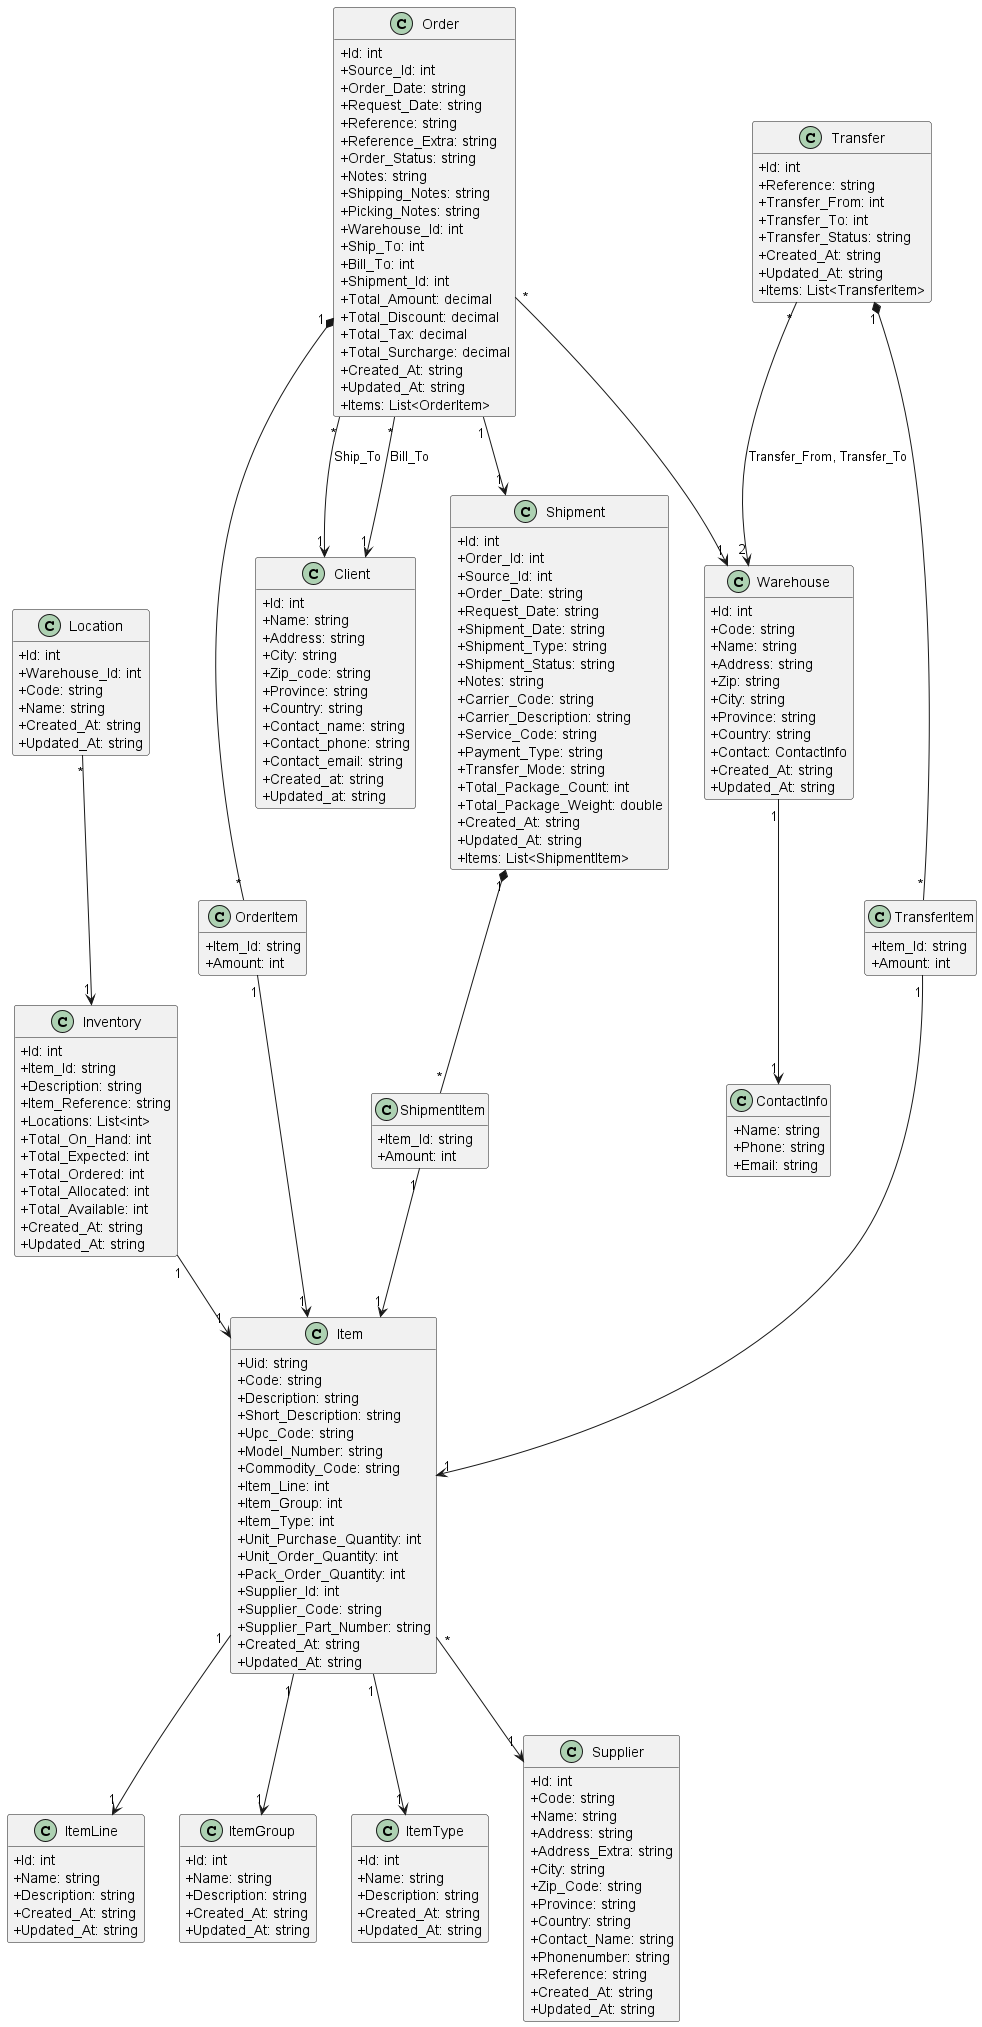

The diagram above was rendered by PlantUML. Its source (embedded in the PNG):
@startuml

skinparam classAttributeIconSize 0
' left to right direction
hide empty members
skinparam packageStyle rectangle
' skinparam linetype ortho



class ItemLine {
  + Id: int
  + Name: string
  + Description: string
  + Created_At: string
  + Updated_At: string
}

class ItemGroup {
  + Id: int
  + Name: string
  + Description: string
  + Created_At: string
  + Updated_At: string
}

class Inventory {
  + Id: int
  + Item_Id: string
  + Description: string
  + Item_Reference: string
  + Locations: List<int>
  + Total_On_Hand: int
  + Total_Expected: int
  + Total_Ordered: int
  + Total_Allocated: int
  + Total_Available: int
  + Created_At: string
  + Updated_At: string
}

class Item {
  + Uid: string
  + Code: string
  + Description: string
  + Short_Description: string
  + Upc_Code: string
  + Model_Number: string
  + Commodity_Code: string
  + Item_Line: int
  + Item_Group: int
  + Item_Type: int
  + Unit_Purchase_Quantity: int
  + Unit_Order_Quantity: int
  + Pack_Order_Quantity: int
  + Supplier_Id: int
  + Supplier_Code: string
  + Supplier_Part_Number: string
  + Created_At: string
  + Updated_At: string
}

class OrderItem {
  + Item_Id: string
  + Amount: int
}

class Order {
  + Id: int
  + Source_Id: int
  + Order_Date: string
  + Request_Date: string
  + Reference: string
  + Reference_Extra: string
  + Order_Status: string
  + Notes: string
  + Shipping_Notes: string
  + Picking_Notes: string
  + Warehouse_Id: int
  + Ship_To: int
  + Bill_To: int
  + Shipment_Id: int
  + Total_Amount: decimal
  + Total_Discount: decimal
  + Total_Tax: decimal
  + Total_Surcharge: decimal
  + Created_At: string
  + Updated_At: string
  + Items: List<OrderItem>
}

class Client {
  + Id: int
  + Name: string
  + Address: string
  + City: string
  + Zip_code: string
  + Province: string
  + Country: string
  + Contact_name: string
  + Contact_phone: string
  + Contact_email: string
  + Created_at: string
  + Updated_at: string
}

class ShipmentItem {
  + Item_Id: string
  + Amount: int
}

class Shipment {
  + Id: int
  + Order_Id: int
  + Source_Id: int
  + Order_Date: string
  + Request_Date: string
  + Shipment_Date: string
  + Shipment_Type: string
  + Shipment_Status: string
  + Notes: string
  + Carrier_Code: string
  + Carrier_Description: string
  + Service_Code: string
  + Payment_Type: string
  + Transfer_Mode: string
  + Total_Package_Count: int
  + Total_Package_Weight: double
  + Created_At: string
  + Updated_At: string
  + Items: List<ShipmentItem>
}

class Location {
  + Id: int
  + Warehouse_Id: int
  + Code: string
  + Name: string
  + Created_At: string
  + Updated_At: string
}

class ItemType {
  + Id: int
  + Name: string
  + Description: string
  + Created_At: string
  + Updated_At: string
}

class TransferItem {
  + Item_Id: string
  + Amount: int
}

class Transfer {
  + Id: int
  + Reference: string
  + Transfer_From: int
  + Transfer_To: int
  + Transfer_Status: string
  + Created_At: string
  + Updated_At: string
  + Items: List<TransferItem>
}

class ContactInfo {
  + Name: string
  + Phone: string
  + Email: string
}

class Warehouse {
  + Id: int
  + Code: string
  + Name: string
  + Address: string
  + Zip: string
  + City: string
  + Province: string
  + Country: string
  + Contact: ContactInfo
  + Created_At: string
  + Updated_At: string
}

class Supplier {
  + Id: int
  + Code: string
  + Name: string
  + Address: string
  + Address_Extra: string
  + City: string
  + Zip_Code: string
  + Province: string
  + Country: string
  + Contact_Name: string
  + Phonenumber: string
  + Reference: string
  + Created_At: string
  + Updated_At: string
}

Shipment "1" *-- "*" ShipmentItem
Order "1" *-- "*" OrderItem
Transfer "1" *-- "*" TransferItem
Item "1" --> "1" ItemLine
Item "1" --> "1" ItemGroup
Item "1" --> "1" ItemType
Inventory "1" --> "1" Item
Order "*" --> "1" Client : Ship_To
Order "*" --> "1" Client : Bill_To
Order "1" --> "1" Shipment
Location "*" --> "1" Inventory
Warehouse "1" --> "1" ContactInfo
Item "*" --> "1" Supplier
Transfer "*" --> "2" Warehouse : Transfer_From, Transfer_To
Order "*" --> "1" Warehouse

OrderItem "1" --> "1" Item
TransferItem "1" --> "1" Item
ShipmentItem "1" --> "1" Item

@enduml